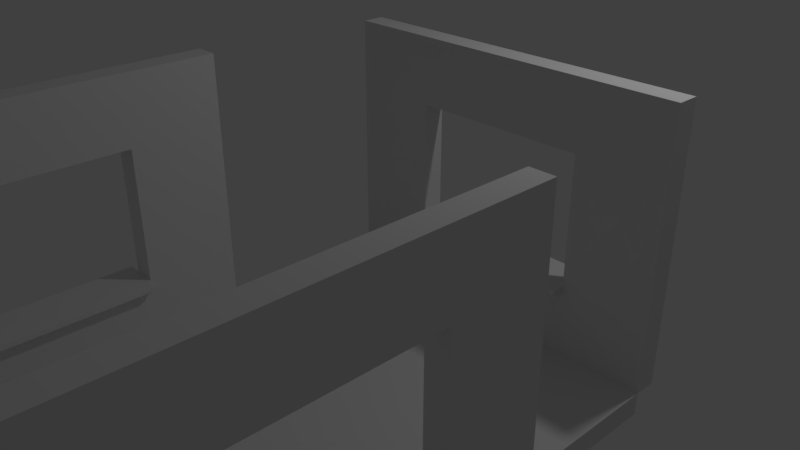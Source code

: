 # Source: House_Test.blend  (saved by Blender 2.78.0; exported with 4.5.12 LTS)
import bpy
from mathutils import Matrix  # noqa: F401  (used for matrix-valued properties, if any)

bpy.ops.wm.read_factory_settings(use_empty=True)
scene = bpy.context.scene
scene.name = 'Scene'

# ---- collections
col_collection_1 = bpy.data.collections.new('Collection 1'); scene.collection.children.link(col_collection_1)

# ---- world
world_world = bpy.data.worlds.new('World'); scene.world = world_world
world_world.color = (0.05088, 0.05088, 0.05088)
world_world.use_sun_shadow = False
world_world.sun_shadow_jitter_overblur = 0.0
world_world.cycles.sampling_method = 'MANUAL'

# ---- cameras
cam_camera = bpy.data.cameras.new('Camera')
cam_camera.clip_end = 100.0
cam_camera.lens = 35.0
cam_camera.sensor_width = 32.0
cam_camera.sensor_height = 18.0
cam_camera.ortho_scale = 7.314
cam_camera.dof.focus_distance = 0.0
cam_camera.dof.aperture_fstop = 128.0

# ---- lights
light_lamp = bpy.data.lights.new('Lamp', 'POINT')
light_lamp.transmission_factor = 0.0
light_lamp.cutoff_distance = 30.0
light_lamp.energy = 100.0
light_lamp.shadow_buffer_clip_start = 1.001
light_lamp.shadow_soft_size = 0.1
light_lamp.shadow_maximum_resolution = 0.006
light_lamp.use_absolute_resolution = True

# ---- meshes
me_plane_007 = bpy.data.meshes.new('Plane.007')
me_plane_007.from_pydata([(-1.0, -1.0, 0.0), (1.0, -1.0, 0.0), (-1.0, 1.0, 0.0), (1.0, 1.0, 0.0), (-1.0, 1.0, 0.25), (-1.0, -1.0, 0.25), (1.0, -1.0, 0.25), (1.0, 1.0, 0.25)], [], [(0, 2, 3, 1), (5, 6, 7, 4), (3, 2, 4, 7), (0, 1, 6, 5), (1, 3, 7, 6), (2, 0, 5, 4)])
me_plane_007.use_remesh_preserve_volume = False
me_plane_007.use_remesh_preserve_attributes = False
me_plane_007.use_mirror_vertex_groups = False
me_plane_007.update()
me_plane_006 = bpy.data.meshes.new('Plane.006')
me_plane_006.from_pydata([(-1.0, -1.0, 0.0), (1.0, -1.0, 0.0), (-1.0, 1.0, 0.0), (1.0, 1.0, 0.0), (-1.0, 1.0, 0.25), (-1.0, -1.0, 0.25), (1.0, -1.0, 0.25), (1.0, 1.0, 0.25)], [], [(0, 2, 3, 1), (5, 6, 7, 4), (3, 2, 4, 7), (0, 1, 6, 5), (1, 3, 7, 6), (2, 0, 5, 4)])
me_plane_006.use_remesh_preserve_volume = False
me_plane_006.use_remesh_preserve_attributes = False
me_plane_006.use_mirror_vertex_groups = False
me_plane_006.update()
me_plane_005 = bpy.data.meshes.new('Plane.005')
me_plane_005.from_pydata([(-1.0, -1.0, 0.0), (1.0, -1.0, 0.0), (-1.0, 1.0, 0.0), (1.0, 1.0, 0.0), (-1.0, 1.0, 0.25), (-1.0, -1.0, 0.25), (1.0, -1.0, 0.25), (1.0, 1.0, 0.25)], [], [(0, 2, 3, 1), (5, 6, 7, 4), (3, 2, 4, 7), (0, 1, 6, 5), (1, 3, 7, 6), (2, 0, 5, 4)])
me_plane_005.use_remesh_preserve_volume = False
me_plane_005.use_remesh_preserve_attributes = False
me_plane_005.use_mirror_vertex_groups = False
me_plane_005.update()
me_plane_004 = bpy.data.meshes.new('Plane.004')
me_plane_004.from_pydata([(-1.0, -1.0, 0.0), (1.0, -1.0, 0.0), (-1.0, 1.0, 0.0), (1.0, 1.0, 0.0), (-1.0, 1.0, 0.25), (-1.0, -1.0, 0.25), (1.0, -1.0, 0.25), (1.0, 1.0, 0.25)], [], [(0, 2, 3, 1), (5, 6, 7, 4), (3, 2, 4, 7), (0, 1, 6, 5), (1, 3, 7, 6), (2, 0, 5, 4)])
me_plane_004.use_remesh_preserve_volume = False
me_plane_004.use_remesh_preserve_attributes = False
me_plane_004.use_mirror_vertex_groups = False
me_plane_004.update()
me_plane_003 = bpy.data.meshes.new('Plane.003')
me_plane_003.from_pydata([(-1.0, -1.0, 0.0), (1.0, -1.0, 0.0), (-1.0, 1.0, 0.0), (1.0, 1.0, 0.0), (-1.0, 1.0, 0.25), (-1.0, -1.0, 0.25), (1.0, -1.0, 0.25), (1.0, 1.0, 0.25)], [], [(0, 2, 3, 1), (5, 6, 7, 4), (3, 2, 4, 7), (0, 1, 6, 5), (1, 3, 7, 6), (2, 0, 5, 4)])
me_plane_003.use_remesh_preserve_volume = False
me_plane_003.use_remesh_preserve_attributes = False
me_plane_003.use_mirror_vertex_groups = False
me_plane_003.update()
me_plane_002 = bpy.data.meshes.new('Plane.002')
me_plane_002.from_pydata([(-1.0, -1.0, 0.0), (1.0, -1.0, 0.0), (-1.0, 1.0, 0.0), (1.0, 1.0, 0.0), (-1.0, 1.0, 0.25), (-1.0, -1.0, 0.25), (1.0, -1.0, 0.25), (1.0, 1.0, 0.25)], [], [(0, 2, 3, 1), (5, 6, 7, 4), (3, 2, 4, 7), (0, 1, 6, 5), (1, 3, 7, 6), (2, 0, 5, 4)])
me_plane_002.use_remesh_preserve_volume = False
me_plane_002.use_remesh_preserve_attributes = False
me_plane_002.use_mirror_vertex_groups = False
me_plane_002.update()
me_plane_001 = bpy.data.meshes.new('Plane.001')
me_plane_001.from_pydata([(-1.0, -1.0, 0.0), (1.0, -1.0, 0.0), (-1.0, 1.0, 0.0), (1.0, 1.0, 0.0), (-1.0, 1.0, 0.25), (-1.0, -1.0, 0.25), (1.0, -1.0, 0.25), (1.0, 1.0, 0.25)], [], [(0, 2, 3, 1), (5, 6, 7, 4), (3, 2, 4, 7), (0, 1, 6, 5), (1, 3, 7, 6), (2, 0, 5, 4)])
me_plane_001.use_remesh_preserve_volume = False
me_plane_001.use_remesh_preserve_attributes = False
me_plane_001.use_mirror_vertex_groups = False
me_plane_001.update()
me_vert_004 = bpy.data.meshes.new('Vert.004')
me_vert_004.from_pydata([(0.0, 0.0, 0.0), (3.0, 0.0, 0.0), (3.0, 4.0, 0.0), (0.0, 4.0, 0.0), (1.5, 0.0, 0.0), (3.0, 2.0, 0.0), (1.5, 4.0, 0.0), (0.0, 2.0, 0.0), (2.25, 0.0, 0.25), (2.25, 0.0, 0.0), (3.0, 3.0, 0.0), (0.75, 4.0, 0.0), (0.0, 1.0, 0.0), (0.75, 0.0, 0.0), (3.0, 1.0, 0.0), (2.25, 4.0, 0.0), (0.0, 3.0, 0.0), (2.25, 2.0, 0.0), (0.75, 3.0, -0.15), (1.5, 1.0, 0.0), (1.5, 3.0, 0.0), (0.75, 3.0, 0.0), (0.75, 1.0, 0.0), (2.25, 1.0, 0.0), (2.25, 3.0, 0.0), (3.0, 0.0, 0.25), (3.0, 3.0, 0.25), (3.0, 4.0, 0.25), (0.75, 4.0, 0.25), (0.0, 4.0, 0.25), (0.0, 1.0, 0.25), (0.0, 0.0, 0.25), (0.75, 0.0, 0.25), (1.5, 0.0, 0.25), (3.0, 1.0, 0.25), (3.0, 2.0, 0.25), (2.25, 4.0, 0.25), (1.5, 4.0, 0.25), (0.0, 3.0, 0.25), (0.0, 2.0, 0.25), (2.25, 2.0, 0.25), (1.5, 1.0, 0.25), (0.75, 2.0, 0.25), (1.5, 3.0, 0.25), (0.75, 3.0, 0.25), (0.75, 1.0, 0.25), (2.25, 1.0, 0.25), (2.25, 3.0, 0.25), (3.0, 3.05, 0.0), (0.0, 3.05, 0.0), (3.0, 3.05, 0.25), (1.5, 3.05, 0.0), (0.75, 3.05, 0.0), (2.25, 3.05, 0.0), (0.0, 3.05, 0.25), (1.5, 3.05, 0.25), (0.75, 3.05, 0.25), (2.25, 3.05, 0.25), (2.287, 0.0, 0.0), (2.287, 2.0, 0.0), (2.287, 4.0, 0.0), (2.287, 0.0, 0.25), (2.287, 1.0, 0.0), (2.287, 3.0, 0.0), (2.287, 2.0, 0.25), (2.287, 4.0, 0.25), (2.287, 1.0, 0.25), (2.287, 3.0, 0.25), (2.287, 3.05, 0.25), (2.287, 3.05, 0.0), (0.0, 0.95, 0.0), (0.0, 0.95, 0.25), (1.5, 0.95, 0.0), (3.0, 0.95, 0.0), (0.75, 0.95, 0.0), (2.25, 0.95, 0.0), (1.5, 0.95, 0.25), (3.0, 0.95, 0.25), (0.75, 0.95, 0.25), (2.25, 0.95, 0.25), (2.287, 0.95, 0.25), (2.287, 0.95, 0.0), (0.7125, 4.0, 0.0), (0.7125, 4.0, 0.25), (0.7125, 0.0, 0.0), (0.7125, 2.0, 0.0), (0.7125, 3.0, 0.0), (0.7125, 1.0, 0.0), (0.7125, 0.0, 0.25), (0.7125, 2.0, 0.25), (0.7125, 3.0, 0.25), (0.7125, 1.0, 0.25), (0.7125, 3.05, 0.25), (0.7125, 3.05, 0.0), (0.7125, 0.95, 0.25), (0.7125, 0.95, 0.0), (0.8, 3.0, 0.0), (0.8, 2.0, 0.0), (0.8, 1.0, 0.0), (0.8, 3.0, 0.25), (0.8, 2.0, 0.25), (0.8, 1.0, 0.25), (0.7125, 2.0, 0.0), (0.75, 2.0, 0.0), (0.7125, 3.0, 0.0), (0.75, 3.0, 0.0), (0.7125, 1.0, 0.0), (0.75, 1.0, 0.0), (0.8, 3.0, -0.025), (0.8, 1.0, -0.025), (0.75, 2.0, -0.15), (0.75, 1.0, -0.15), (0.8, 3.0, -0.15), (0.8, 2.0, -0.15), (0.8, 1.0, -0.15), (0.7125, 2.0, 0.25), (0.75, 2.0, 0.25), (0.7125, 3.0, 0.25), (0.75, 3.0, 0.25), (0.7125, 1.0, 0.25), (0.75, 1.0, 0.25), (0.75, 3.0, 0.4), (0.75, 2.0, 0.4), (0.75, 1.0, 0.4), (0.8, 1.0, 0.4), (0.8, 3.0, 0.4), (0.8, 2.0, 0.4), (0.7125, 2.0, -0.1), (0.75, 2.0, -0.1), (0.7125, 3.0, -0.1), (0.75, 3.0, -0.1), (0.7125, 1.0, -0.1), (0.75, 1.0, -0.1), (0.7125, 2.0, 0.35), (0.75, 2.0, 0.35), (0.7125, 3.0, 0.35), (0.75, 3.0, 0.35), (0.7125, 1.0, 0.35), (0.75, 1.0, 0.35)], [], [(69, 60, 2, 48), (62, 59, 5, 14), (90, 89, 115, 117), (52, 11, 6, 51), (56, 55, 37, 28), (22, 87, 106, 107), (93, 82, 11, 52), (74, 22, 19, 72), (95, 87, 22, 74), (87, 85, 102, 106), (81, 62, 14, 73), (72, 19, 23, 75), (66, 34, 35, 64), (59, 63, 10, 5), (68, 50, 27, 65), (51, 6, 15, 53), (92, 56, 28, 83), (78, 76, 41, 45), (94, 78, 45, 91), (89, 91, 119, 115), (80, 77, 34, 66), (76, 79, 46, 41), (64, 35, 26, 67), (55, 57, 36, 37), (60, 65, 27, 2), (19, 41, 46, 23), (21, 96, 108, 105), (4, 33, 32, 13), (49, 54, 29, 3), (9, 8, 33, 4), (5, 35, 34, 14), (23, 46, 40, 17), (10, 26, 35, 5), (22, 45, 41, 19), (6, 37, 36, 15), (11, 28, 37, 6), (7, 39, 38, 16), (24, 47, 43, 20), (58, 61, 8, 9), (12, 30, 39, 7), (17, 40, 47, 24), (48, 50, 26, 10), (84, 88, 31, 0), (101, 124, 123, 45), (20, 43, 44, 21), (82, 83, 28, 11), (73, 77, 25, 1), (70, 71, 30, 12), (2, 27, 50, 48), (16, 38, 54, 49), (43, 47, 57, 55), (90, 44, 56, 92), (20, 51, 53, 24), (67, 26, 50, 68), (86, 93, 52, 21), (44, 43, 55, 56), (21, 52, 51, 20), (63, 69, 48, 10), (24, 53, 69, 63), (47, 67, 68, 57), (1, 25, 61, 58), (15, 36, 65, 60), (40, 64, 67, 47), (79, 80, 66, 46), (57, 68, 65, 36), (17, 24, 63, 59), (46, 66, 64, 40), (75, 23, 62, 81), (23, 17, 59, 62), (53, 15, 60, 69), (9, 75, 81, 58), (8, 61, 80, 79), (0, 31, 71, 70), (14, 34, 77, 73), (33, 8, 79, 76), (61, 25, 77, 80), (88, 32, 78, 94), (32, 33, 76, 78), (4, 72, 75, 9), (58, 81, 73, 1), (84, 95, 74, 13), (13, 74, 72, 4), (0, 70, 95, 84), (31, 88, 94, 71), (16, 49, 93, 86), (38, 90, 92, 54), (3, 29, 83, 82), (13, 32, 88, 84), (30, 91, 89, 39), (71, 94, 91, 30), (54, 92, 83, 29), (12, 7, 85, 87), (70, 12, 87, 95), (49, 3, 82, 93), (7, 16, 86, 85), (39, 89, 90, 38), (96, 99, 100, 97), (97, 100, 101, 98), (21, 44, 99, 96), (44, 121, 125, 99), (45, 22, 98, 101), (107, 106, 131, 132), (106, 102, 127, 131), (109, 107, 111, 114), (103, 105, 18, 110), (98, 22, 107, 109), (109, 114, 113, 97, 98), (86, 21, 105, 104), (85, 86, 104, 102), (110, 18, 112, 113), (111, 110, 113, 114), (105, 108, 112, 18), (107, 103, 110, 111), (100, 126, 124, 101), (42, 44, 118, 116), (97, 113, 112, 108, 96), (45, 123, 122, 42), (100, 99, 125, 126), (119, 120, 138, 137), (115, 119, 137, 133), (122, 123, 124, 126), (121, 122, 126, 125), (45, 42, 116, 120), (44, 90, 117, 118), (91, 45, 120, 119), (42, 122, 121, 44), (127, 129, 130, 128), (131, 127, 128, 132), (104, 105, 130, 129), (102, 104, 129, 127), (103, 107, 132, 128), (105, 103, 128, 130), (133, 134, 136, 135), (137, 138, 134, 133), (118, 117, 135, 136), (117, 115, 133, 135), (120, 116, 134, 138), (116, 118, 136, 134)])
me_vert_004.use_remesh_preserve_volume = False
me_vert_004.use_remesh_preserve_attributes = False
me_vert_004.use_mirror_vertex_groups = False
me_vert_004.update()
me_vert_003 = bpy.data.meshes.new('Vert.003')
me_vert_003.from_pydata([(0.0, 0.0, 0.0), (3.0, 0.0, 0.0), (3.0, 4.0, 0.0), (0.0, 4.0, 0.0), (1.5, 0.0, 0.0), (3.0, 2.0, 0.0), (1.5, 4.0, 0.0), (0.0, 2.0, 0.0), (2.25, 0.0, 0.25), (2.25, 0.0, 0.0), (3.0, 3.0, 0.0), (0.75, 4.0, 0.0), (0.0, 1.0, 0.0), (0.75, 0.0, 0.0), (3.0, 1.0, 0.0), (2.25, 4.0, 0.0), (0.0, 3.0, 0.0), (2.25, 2.0, 0.0), (0.75, 3.0, -0.15), (1.5, 1.0, 0.0), (1.5, 3.0, 0.0), (0.75, 3.0, 0.0), (0.75, 1.0, 0.0), (2.25, 1.0, 0.0), (2.25, 3.0, 0.0), (3.0, 0.0, 0.25), (3.0, 3.0, 0.25), (3.0, 4.0, 0.25), (0.75, 4.0, 0.25), (0.0, 4.0, 0.25), (0.0, 1.0, 0.25), (0.0, 0.0, 0.25), (0.75, 0.0, 0.25), (1.5, 0.0, 0.25), (3.0, 1.0, 0.25), (3.0, 2.0, 0.25), (2.25, 4.0, 0.25), (1.5, 4.0, 0.25), (0.0, 3.0, 0.25), (0.0, 2.0, 0.25), (2.25, 2.0, 0.25), (1.5, 1.0, 0.25), (0.75, 2.0, 0.25), (1.5, 3.0, 0.25), (0.75, 3.0, 0.25), (0.75, 1.0, 0.25), (2.25, 1.0, 0.25), (2.25, 3.0, 0.25), (3.0, 3.05, 0.0), (0.0, 3.05, 0.0), (3.0, 3.05, 0.25), (1.5, 3.05, 0.0), (0.75, 3.05, 0.0), (2.25, 3.05, 0.0), (0.0, 3.05, 0.25), (1.5, 3.05, 0.25), (0.75, 3.05, 0.25), (2.25, 3.05, 0.25), (2.287, 0.0, 0.0), (2.287, 2.0, 0.0), (2.287, 4.0, 0.0), (2.287, 0.0, 0.25), (2.287, 1.0, 0.0), (2.287, 3.0, 0.0), (2.287, 2.0, 0.25), (2.287, 4.0, 0.25), (2.287, 1.0, 0.25), (2.287, 3.0, 0.25), (2.287, 3.05, 0.25), (2.287, 3.05, 0.0), (0.0, 0.95, 0.0), (0.0, 0.95, 0.25), (1.5, 0.95, 0.0), (3.0, 0.95, 0.0), (0.75, 0.95, 0.0), (2.25, 0.95, 0.0), (1.5, 0.95, 0.25), (3.0, 0.95, 0.25), (0.75, 0.95, 0.25), (2.25, 0.95, 0.25), (2.287, 0.95, 0.25), (2.287, 0.95, 0.0), (0.7125, 4.0, 0.0), (0.7125, 4.0, 0.25), (0.7125, 0.0, 0.0), (0.7125, 2.0, 0.0), (0.7125, 3.0, 0.0), (0.7125, 1.0, 0.0), (0.7125, 0.0, 0.25), (0.7125, 2.0, 0.25), (0.7125, 3.0, 0.25), (0.7125, 1.0, 0.25), (0.7125, 3.05, 0.25), (0.7125, 3.05, 0.0), (0.7125, 0.95, 0.25), (0.7125, 0.95, 0.0), (0.8, 3.0, 0.0), (0.8, 2.0, 0.0), (0.8, 1.0, 0.0), (0.8, 3.0, 0.25), (0.8, 2.0, 0.25), (0.8, 1.0, 0.25), (0.7125, 2.0, 0.0), (0.75, 2.0, 0.0), (0.7125, 3.0, 0.0), (0.75, 3.0, 0.0), (0.7125, 1.0, 0.0), (0.75, 1.0, 0.0), (0.8, 3.0, -0.025), (0.8, 1.0, -0.025), (0.75, 2.0, -0.15), (0.75, 1.0, -0.15), (0.8, 3.0, -0.15), (0.8, 2.0, -0.15), (0.8, 1.0, -0.15), (0.7125, 2.0, 0.25), (0.75, 2.0, 0.25), (0.7125, 3.0, 0.25), (0.75, 3.0, 0.25), (0.7125, 1.0, 0.25), (0.75, 1.0, 0.25), (0.75, 3.0, 0.4), (0.75, 2.0, 0.4), (0.75, 1.0, 0.4), (0.8, 1.0, 0.4), (0.8, 3.0, 0.4), (0.8, 2.0, 0.4), (0.7125, 2.0, -0.1), (0.75, 2.0, -0.1), (0.7125, 3.0, -0.1), (0.75, 3.0, -0.1), (0.7125, 1.0, -0.1), (0.75, 1.0, -0.1), (0.7125, 2.0, 0.35), (0.75, 2.0, 0.35), (0.7125, 3.0, 0.35), (0.75, 3.0, 0.35), (0.7125, 1.0, 0.35), (0.75, 1.0, 0.35)], [], [(69, 60, 2, 48), (62, 59, 5, 14), (90, 89, 115, 117), (52, 11, 6, 51), (56, 55, 37, 28), (22, 87, 106, 107), (93, 82, 11, 52), (74, 22, 19, 72), (95, 87, 22, 74), (87, 85, 102, 106), (81, 62, 14, 73), (72, 19, 23, 75), (66, 34, 35, 64), (59, 63, 10, 5), (68, 50, 27, 65), (51, 6, 15, 53), (92, 56, 28, 83), (78, 76, 41, 45), (94, 78, 45, 91), (89, 91, 119, 115), (80, 77, 34, 66), (76, 79, 46, 41), (64, 35, 26, 67), (55, 57, 36, 37), (60, 65, 27, 2), (19, 41, 46, 23), (21, 96, 108, 105), (4, 33, 32, 13), (49, 54, 29, 3), (9, 8, 33, 4), (5, 35, 34, 14), (23, 46, 40, 17), (10, 26, 35, 5), (22, 45, 41, 19), (6, 37, 36, 15), (11, 28, 37, 6), (7, 39, 38, 16), (24, 47, 43, 20), (58, 61, 8, 9), (12, 30, 39, 7), (17, 40, 47, 24), (48, 50, 26, 10), (84, 88, 31, 0), (101, 124, 123, 45), (20, 43, 44, 21), (82, 83, 28, 11), (73, 77, 25, 1), (70, 71, 30, 12), (2, 27, 50, 48), (16, 38, 54, 49), (43, 47, 57, 55), (90, 44, 56, 92), (20, 51, 53, 24), (67, 26, 50, 68), (86, 93, 52, 21), (44, 43, 55, 56), (21, 52, 51, 20), (63, 69, 48, 10), (24, 53, 69, 63), (47, 67, 68, 57), (1, 25, 61, 58), (15, 36, 65, 60), (40, 64, 67, 47), (79, 80, 66, 46), (57, 68, 65, 36), (17, 24, 63, 59), (46, 66, 64, 40), (75, 23, 62, 81), (23, 17, 59, 62), (53, 15, 60, 69), (9, 75, 81, 58), (8, 61, 80, 79), (0, 31, 71, 70), (14, 34, 77, 73), (33, 8, 79, 76), (61, 25, 77, 80), (88, 32, 78, 94), (32, 33, 76, 78), (4, 72, 75, 9), (58, 81, 73, 1), (84, 95, 74, 13), (13, 74, 72, 4), (0, 70, 95, 84), (31, 88, 94, 71), (16, 49, 93, 86), (38, 90, 92, 54), (3, 29, 83, 82), (13, 32, 88, 84), (30, 91, 89, 39), (71, 94, 91, 30), (54, 92, 83, 29), (12, 7, 85, 87), (70, 12, 87, 95), (49, 3, 82, 93), (7, 16, 86, 85), (39, 89, 90, 38), (96, 99, 100, 97), (97, 100, 101, 98), (21, 44, 99, 96), (44, 121, 125, 99), (45, 22, 98, 101), (107, 106, 131, 132), (106, 102, 127, 131), (109, 107, 111, 114), (103, 105, 18, 110), (98, 22, 107, 109), (109, 114, 113, 97, 98), (86, 21, 105, 104), (85, 86, 104, 102), (110, 18, 112, 113), (111, 110, 113, 114), (105, 108, 112, 18), (107, 103, 110, 111), (100, 126, 124, 101), (42, 44, 118, 116), (97, 113, 112, 108, 96), (45, 123, 122, 42), (100, 99, 125, 126), (119, 120, 138, 137), (115, 119, 137, 133), (122, 123, 124, 126), (121, 122, 126, 125), (45, 42, 116, 120), (44, 90, 117, 118), (91, 45, 120, 119), (42, 122, 121, 44), (127, 129, 130, 128), (131, 127, 128, 132), (104, 105, 130, 129), (102, 104, 129, 127), (103, 107, 132, 128), (105, 103, 128, 130), (133, 134, 136, 135), (137, 138, 134, 133), (118, 117, 135, 136), (117, 115, 133, 135), (120, 116, 134, 138), (116, 118, 136, 134)])
me_vert_003.use_remesh_preserve_volume = False
me_vert_003.use_remesh_preserve_attributes = False
me_vert_003.use_mirror_vertex_groups = False
me_vert_003.update()
me_plane = bpy.data.meshes.new('Plane')
me_plane.from_pydata([(-1.0, -1.0, 0.0), (1.0, -1.0, 0.0), (-1.0, 1.0, 0.0), (1.0, 1.0, 0.0), (-1.0, 1.0, 0.25), (-1.0, -1.0, 0.25), (1.0, -1.0, 0.25), (1.0, 1.0, 0.25)], [], [(0, 2, 3, 1), (5, 6, 7, 4), (3, 2, 4, 7), (0, 1, 6, 5), (1, 3, 7, 6), (2, 0, 5, 4)])
me_plane.use_remesh_preserve_volume = False
me_plane.use_remesh_preserve_attributes = False
me_plane.use_mirror_vertex_groups = False
me_plane.update()
me_vert = bpy.data.meshes.new('Vert')
me_vert.from_pydata([(0.0, 0.0, 0.0), (0.0, 1.0, 0.0), (2.0, 1.0, 0.0), (2.0, 2.0, 0.0), (0.0, 2.0, 0.0), (0.0, 4.0, 0.0), (3.0, 4.0, 0.0), (3.0, 0.0, 0.0), (0.0, 0.0, 0.25), (0.0, 1.0, 0.25), (2.0, 1.0, 0.25), (2.0, 2.0, 0.25), (0.0, 2.0, 0.25), (0.0, 4.0, 0.25), (3.0, 4.0, 0.25), (3.0, 0.0, 0.25)], [], [(0, 1, 2, 3, 4, 5, 6, 7), (8, 15, 14, 13, 12, 11, 10, 9), (1, 0, 8, 9), (0, 7, 15, 8), (6, 5, 13, 14), (4, 3, 11, 12), (2, 1, 9, 10), (7, 6, 14, 15), (5, 4, 12, 13), (3, 2, 10, 11)])
me_vert.use_remesh_preserve_volume = False
me_vert.use_remesh_preserve_attributes = False
me_vert.use_mirror_vertex_groups = False
me_vert.update()
me_vert_002 = bpy.data.meshes.new('Vert.002')
me_vert_002.from_pydata([(0.0, 0.0, 0.0), (3.0, 0.0, 0.0), (3.0, 4.0, 0.0), (0.0, 4.0, 0.0), (1.5, 0.0, 0.0), (3.0, 2.0, 0.0), (1.5, 4.0, 0.0), (0.0, 2.0, 0.0), (2.25, 0.0, 0.25), (2.25, 0.0, 0.0), (3.0, 3.0, 0.0), (0.75, 4.0, 0.0), (0.0, 1.0, 0.0), (0.75, 0.0, 0.0), (3.0, 1.0, 0.0), (2.25, 4.0, 0.0), (0.0, 3.0, 0.0), (2.25, 2.0, 0.0), (0.75, 3.0, -0.15), (1.5, 1.0, 0.0), (1.5, 3.0, 0.0), (0.75, 3.0, 0.0), (0.75, 1.0, 0.0), (2.25, 1.0, 0.0), (2.25, 3.0, 0.0), (3.0, 0.0, 0.25), (3.0, 3.0, 0.25), (3.0, 4.0, 0.25), (0.75, 4.0, 0.25), (0.0, 4.0, 0.25), (0.0, 1.0, 0.25), (0.0, 0.0, 0.25), (0.75, 0.0, 0.25), (1.5, 0.0, 0.25), (3.0, 1.0, 0.25), (3.0, 2.0, 0.25), (2.25, 4.0, 0.25), (1.5, 4.0, 0.25), (0.0, 3.0, 0.25), (0.0, 2.0, 0.25), (2.25, 2.0, 0.25), (1.5, 1.0, 0.25), (0.75, 2.0, 0.25), (1.5, 3.0, 0.25), (0.75, 3.0, 0.25), (0.75, 1.0, 0.25), (2.25, 1.0, 0.25), (2.25, 3.0, 0.25), (3.0, 3.05, 0.0), (0.0, 3.05, 0.0), (3.0, 3.05, 0.25), (1.5, 3.05, 0.0), (0.75, 3.05, 0.0), (2.25, 3.05, 0.0), (0.0, 3.05, 0.25), (1.5, 3.05, 0.25), (0.75, 3.05, 0.25), (2.25, 3.05, 0.25), (2.287, 0.0, 0.0), (2.287, 2.0, 0.0), (2.287, 4.0, 0.0), (2.287, 0.0, 0.25), (2.287, 1.0, 0.0), (2.287, 3.0, 0.0), (2.287, 2.0, 0.25), (2.287, 4.0, 0.25), (2.287, 1.0, 0.25), (2.287, 3.0, 0.25), (2.287, 3.05, 0.25), (2.287, 3.05, 0.0), (0.0, 0.95, 0.0), (0.0, 0.95, 0.25), (1.5, 0.95, 0.0), (3.0, 0.95, 0.0), (0.75, 0.95, 0.0), (2.25, 0.95, 0.0), (1.5, 0.95, 0.25), (3.0, 0.95, 0.25), (0.75, 0.95, 0.25), (2.25, 0.95, 0.25), (2.287, 0.95, 0.25), (2.287, 0.95, 0.0), (0.7125, 4.0, 0.0), (0.7125, 4.0, 0.25), (0.7125, 0.0, 0.0), (0.7125, 2.0, 0.0), (0.7125, 3.0, 0.0), (0.7125, 1.0, 0.0), (0.7125, 0.0, 0.25), (0.7125, 2.0, 0.25), (0.7125, 3.0, 0.25), (0.7125, 1.0, 0.25), (0.7125, 3.05, 0.25), (0.7125, 3.05, 0.0), (0.7125, 0.95, 0.25), (0.7125, 0.95, 0.0), (0.8, 3.0, 0.0), (0.8, 2.0, 0.0), (0.8, 1.0, 0.0), (0.8, 3.0, 0.25), (0.8, 2.0, 0.25), (0.8, 1.0, 0.25), (0.7125, 2.0, 0.0), (0.75, 2.0, 0.0), (0.7125, 3.0, 0.0), (0.75, 3.0, 0.0), (0.7125, 1.0, 0.0), (0.75, 1.0, 0.0), (0.8, 3.0, -0.025), (0.8, 1.0, -0.025), (0.75, 2.0, -0.15), (0.75, 1.0, -0.15), (0.8, 3.0, -0.15), (0.8, 2.0, -0.15), (0.8, 1.0, -0.15), (0.7125, 2.0, 0.25), (0.75, 2.0, 0.25), (0.7125, 3.0, 0.25), (0.75, 3.0, 0.25), (0.7125, 1.0, 0.25), (0.75, 1.0, 0.25), (0.75, 3.0, 0.4), (0.75, 2.0, 0.4), (0.75, 1.0, 0.4), (0.8, 1.0, 0.4), (0.8, 3.0, 0.4), (0.8, 2.0, 0.4), (0.7125, 2.0, -0.1), (0.75, 2.0, -0.1), (0.7125, 3.0, -0.1), (0.75, 3.0, -0.1), (0.7125, 1.0, -0.1), (0.75, 1.0, -0.1), (0.7125, 2.0, 0.35), (0.75, 2.0, 0.35), (0.7125, 3.0, 0.35), (0.75, 3.0, 0.35), (0.7125, 1.0, 0.35), (0.75, 1.0, 0.35)], [], [(69, 60, 2, 48), (62, 59, 5, 14), (90, 89, 115, 117), (52, 11, 6, 51), (56, 55, 37, 28), (22, 87, 106, 107), (93, 82, 11, 52), (74, 22, 19, 72), (95, 87, 22, 74), (87, 85, 102, 106), (81, 62, 14, 73), (72, 19, 23, 75), (66, 34, 35, 64), (59, 63, 10, 5), (68, 50, 27, 65), (51, 6, 15, 53), (92, 56, 28, 83), (78, 76, 41, 45), (94, 78, 45, 91), (89, 91, 119, 115), (80, 77, 34, 66), (76, 79, 46, 41), (64, 35, 26, 67), (55, 57, 36, 37), (60, 65, 27, 2), (19, 41, 46, 23), (21, 96, 108, 105), (4, 33, 32, 13), (49, 54, 29, 3), (9, 8, 33, 4), (5, 35, 34, 14), (23, 46, 40, 17), (10, 26, 35, 5), (22, 45, 41, 19), (6, 37, 36, 15), (11, 28, 37, 6), (7, 39, 38, 16), (24, 47, 43, 20), (58, 61, 8, 9), (12, 30, 39, 7), (17, 40, 47, 24), (48, 50, 26, 10), (84, 88, 31, 0), (101, 124, 123, 45), (20, 43, 44, 21), (82, 83, 28, 11), (73, 77, 25, 1), (70, 71, 30, 12), (2, 27, 50, 48), (16, 38, 54, 49), (43, 47, 57, 55), (90, 44, 56, 92), (20, 51, 53, 24), (67, 26, 50, 68), (86, 93, 52, 21), (44, 43, 55, 56), (21, 52, 51, 20), (63, 69, 48, 10), (24, 53, 69, 63), (47, 67, 68, 57), (1, 25, 61, 58), (15, 36, 65, 60), (40, 64, 67, 47), (79, 80, 66, 46), (57, 68, 65, 36), (17, 24, 63, 59), (46, 66, 64, 40), (75, 23, 62, 81), (23, 17, 59, 62), (53, 15, 60, 69), (9, 75, 81, 58), (8, 61, 80, 79), (0, 31, 71, 70), (14, 34, 77, 73), (33, 8, 79, 76), (61, 25, 77, 80), (88, 32, 78, 94), (32, 33, 76, 78), (4, 72, 75, 9), (58, 81, 73, 1), (84, 95, 74, 13), (13, 74, 72, 4), (0, 70, 95, 84), (31, 88, 94, 71), (16, 49, 93, 86), (38, 90, 92, 54), (3, 29, 83, 82), (13, 32, 88, 84), (30, 91, 89, 39), (71, 94, 91, 30), (54, 92, 83, 29), (12, 7, 85, 87), (70, 12, 87, 95), (49, 3, 82, 93), (7, 16, 86, 85), (39, 89, 90, 38), (96, 99, 100, 97), (97, 100, 101, 98), (21, 44, 99, 96), (44, 121, 125, 99), (45, 22, 98, 101), (107, 106, 131, 132), (106, 102, 127, 131), (109, 107, 111, 114), (103, 105, 18, 110), (98, 22, 107, 109), (109, 114, 113, 97, 98), (86, 21, 105, 104), (85, 86, 104, 102), (110, 18, 112, 113), (111, 110, 113, 114), (105, 108, 112, 18), (107, 103, 110, 111), (100, 126, 124, 101), (42, 44, 118, 116), (97, 113, 112, 108, 96), (45, 123, 122, 42), (100, 99, 125, 126), (119, 120, 138, 137), (115, 119, 137, 133), (122, 123, 124, 126), (121, 122, 126, 125), (45, 42, 116, 120), (44, 90, 117, 118), (91, 45, 120, 119), (42, 122, 121, 44), (127, 129, 130, 128), (131, 127, 128, 132), (104, 105, 130, 129), (102, 104, 129, 127), (103, 107, 132, 128), (105, 103, 128, 130), (133, 134, 136, 135), (137, 138, 134, 133), (118, 117, 135, 136), (117, 115, 133, 135), (120, 116, 134, 138), (116, 118, 136, 134)])
me_vert_002.use_remesh_preserve_volume = False
me_vert_002.use_remesh_preserve_attributes = False
me_vert_002.use_mirror_vertex_groups = False
me_vert_002.update()

# ---- objects
ob_room_test = bpy.data.objects.new('Room Test', None)
ob_floor_007 = bpy.data.objects.new('Floor.007', me_plane_007)
ob_floor_006 = bpy.data.objects.new('Floor.006', me_plane_006)
ob_floor_005 = bpy.data.objects.new('Floor.005', me_plane_005)
ob_floor_004 = bpy.data.objects.new('Floor.004', me_plane_004)
ob_floor_003 = bpy.data.objects.new('Floor.003', me_plane_003)
ob_floor_002 = bpy.data.objects.new('Floor.002', me_plane_002)
ob_floor_001 = bpy.data.objects.new('Floor.001', me_plane_001)
ob_west_window = bpy.data.objects.new('West Window', me_vert_004)
ob_east_window = bpy.data.objects.new('East Window', me_vert_003)
ob_floor = bpy.data.objects.new('Floor', me_plane)
ob_sm_wall_door_4x3x0_25 = bpy.data.objects.new('SM_Wall_Door_4x3x0.25', me_vert)
ob_south_window = bpy.data.objects.new('South Window', me_vert_002)
ob_lamp = bpy.data.objects.new('Lamp', light_lamp)
ob_camera = bpy.data.objects.new('Camera', cam_camera)

# ---- transforms, parenting, visibility, modifiers, constraints
ob_room_test.location = (0.0, 0.0, 0.0)
ob_room_test.empty_image_offset = (0.0, 0.0)
ob_room_test.lineart.crease_threshold = 0.0
ob_floor_007.parent = ob_room_test
ob_floor_007.location = (1.0, -7.0, -0.25)
ob_floor_007.lineart.crease_threshold = 0.0
ob_floor_006.parent = ob_room_test
ob_floor_006.location = (3.0, -7.0, -0.25)
ob_floor_006.lineart.crease_threshold = 0.0
ob_floor_005.parent = ob_room_test
ob_floor_005.location = (3.0, -5.0, -0.25)
ob_floor_005.lineart.crease_threshold = 0.0
ob_floor_004.parent = ob_room_test
ob_floor_004.location = (1.0, -5.0, -0.25)
ob_floor_004.lineart.crease_threshold = 0.0
ob_floor_003.parent = ob_room_test
ob_floor_003.location = (1.0, -3.0, -0.25)
ob_floor_003.lineart.crease_threshold = 0.0
ob_floor_002.parent = ob_room_test
ob_floor_002.location = (3.0, -3.0, -0.25)
ob_floor_002.lineart.crease_threshold = 0.0
ob_floor_001.parent = ob_room_test
ob_floor_001.location = (3.0, -1.0, -0.25)
ob_floor_001.lineart.crease_threshold = 0.0
ob_west_window.parent = ob_room_test
ob_west_window.location = (4.0, -2.0, 0.0)
ob_west_window.rotation_euler = (-3.142, -1.571, 0.0)
ob_west_window.lineart.crease_threshold = 0.0
ob_east_window.parent = ob_room_test
ob_east_window.location = (0.0, -6.0, 0.0)
ob_east_window.rotation_euler = (-6.283, -1.571, 0.0)
ob_east_window.lineart.crease_threshold = 0.0
ob_floor.parent = ob_room_test
ob_floor.location = (1.0, -1.0, -0.25)
ob_floor.lineart.crease_threshold = 0.0
ob_sm_wall_door_4x3x0_25.parent = ob_room_test
ob_sm_wall_door_4x3x0_25.location = (0.0, -8.0, -1.144e-21)
ob_sm_wall_door_4x3x0_25.rotation_euler = (-1.571, -1.571, 0.0)
ob_sm_wall_door_4x3x0_25.lineart.crease_threshold = 0.0
ob_south_window.parent = ob_room_test
ob_south_window.location = (0.0, 0.0, 0.0)
ob_south_window.rotation_euler = (-1.571, -1.571, 0.0)
ob_south_window.lineart.crease_threshold = 0.0
ob_lamp.location = (4.076, 1.005, 5.904)
ob_lamp.rotation_euler = (0.6503, 0.05522, 1.866)
ob_lamp.lock_rotations_4d = False
ob_lamp.empty_display_type = 'ARROWS'
ob_lamp.color = (0.0, 0.0, 0.0, 0.0)
ob_lamp.lineart.crease_threshold = 0.0
ob_camera.location = (7.481, -6.508, 5.344)
ob_camera.rotation_euler = (1.109, 0.0, 0.8149)
ob_camera.lock_rotations_4d = False
ob_camera.empty_display_type = 'ARROWS'
ob_camera.color = (0.0, 0.0, 0.0, 0.0)
ob_camera.display_type = 'WIRE'
ob_camera.lineart.crease_threshold = 0.0

# ---- collection membership
col_collection_1.objects.link(ob_room_test)
col_collection_1.objects.link(ob_floor_007)
col_collection_1.objects.link(ob_floor_006)
col_collection_1.objects.link(ob_floor_005)
col_collection_1.objects.link(ob_floor_004)
col_collection_1.objects.link(ob_floor_003)
col_collection_1.objects.link(ob_floor_002)
col_collection_1.objects.link(ob_floor_001)
col_collection_1.objects.link(ob_west_window)
col_collection_1.objects.link(ob_east_window)
col_collection_1.objects.link(ob_floor)
col_collection_1.objects.link(ob_sm_wall_door_4x3x0_25)
col_collection_1.objects.link(ob_south_window)
col_collection_1.objects.link(ob_lamp)
col_collection_1.objects.link(ob_camera)

# ---- scene / render settings (as saved in the file)
scene.camera = ob_camera
scene.frame_start = 1; scene.frame_end = 250; scene.frame_set(1)
scene.render.engine = 'BLENDER_EEVEE_NEXT'
scene.render.resolution_percentage = 50
scene.render.dither_intensity = 0.0
scene.cycles.use_denoising = False
scene.cycles.samples = 128
scene.cycles.sampling_pattern = 'TABULATED_SOBOL'
scene.cycles.light_sampling_threshold = 0.0
scene.cycles.use_adaptive_sampling = False
scene.cycles.use_light_tree = False
scene.cycles.blur_glossy = 0.0
scene.cycles.sample_clamp_indirect = 0.0
scene.view_settings.view_transform = 'Standard'
bpy.context.view_layer.update()
